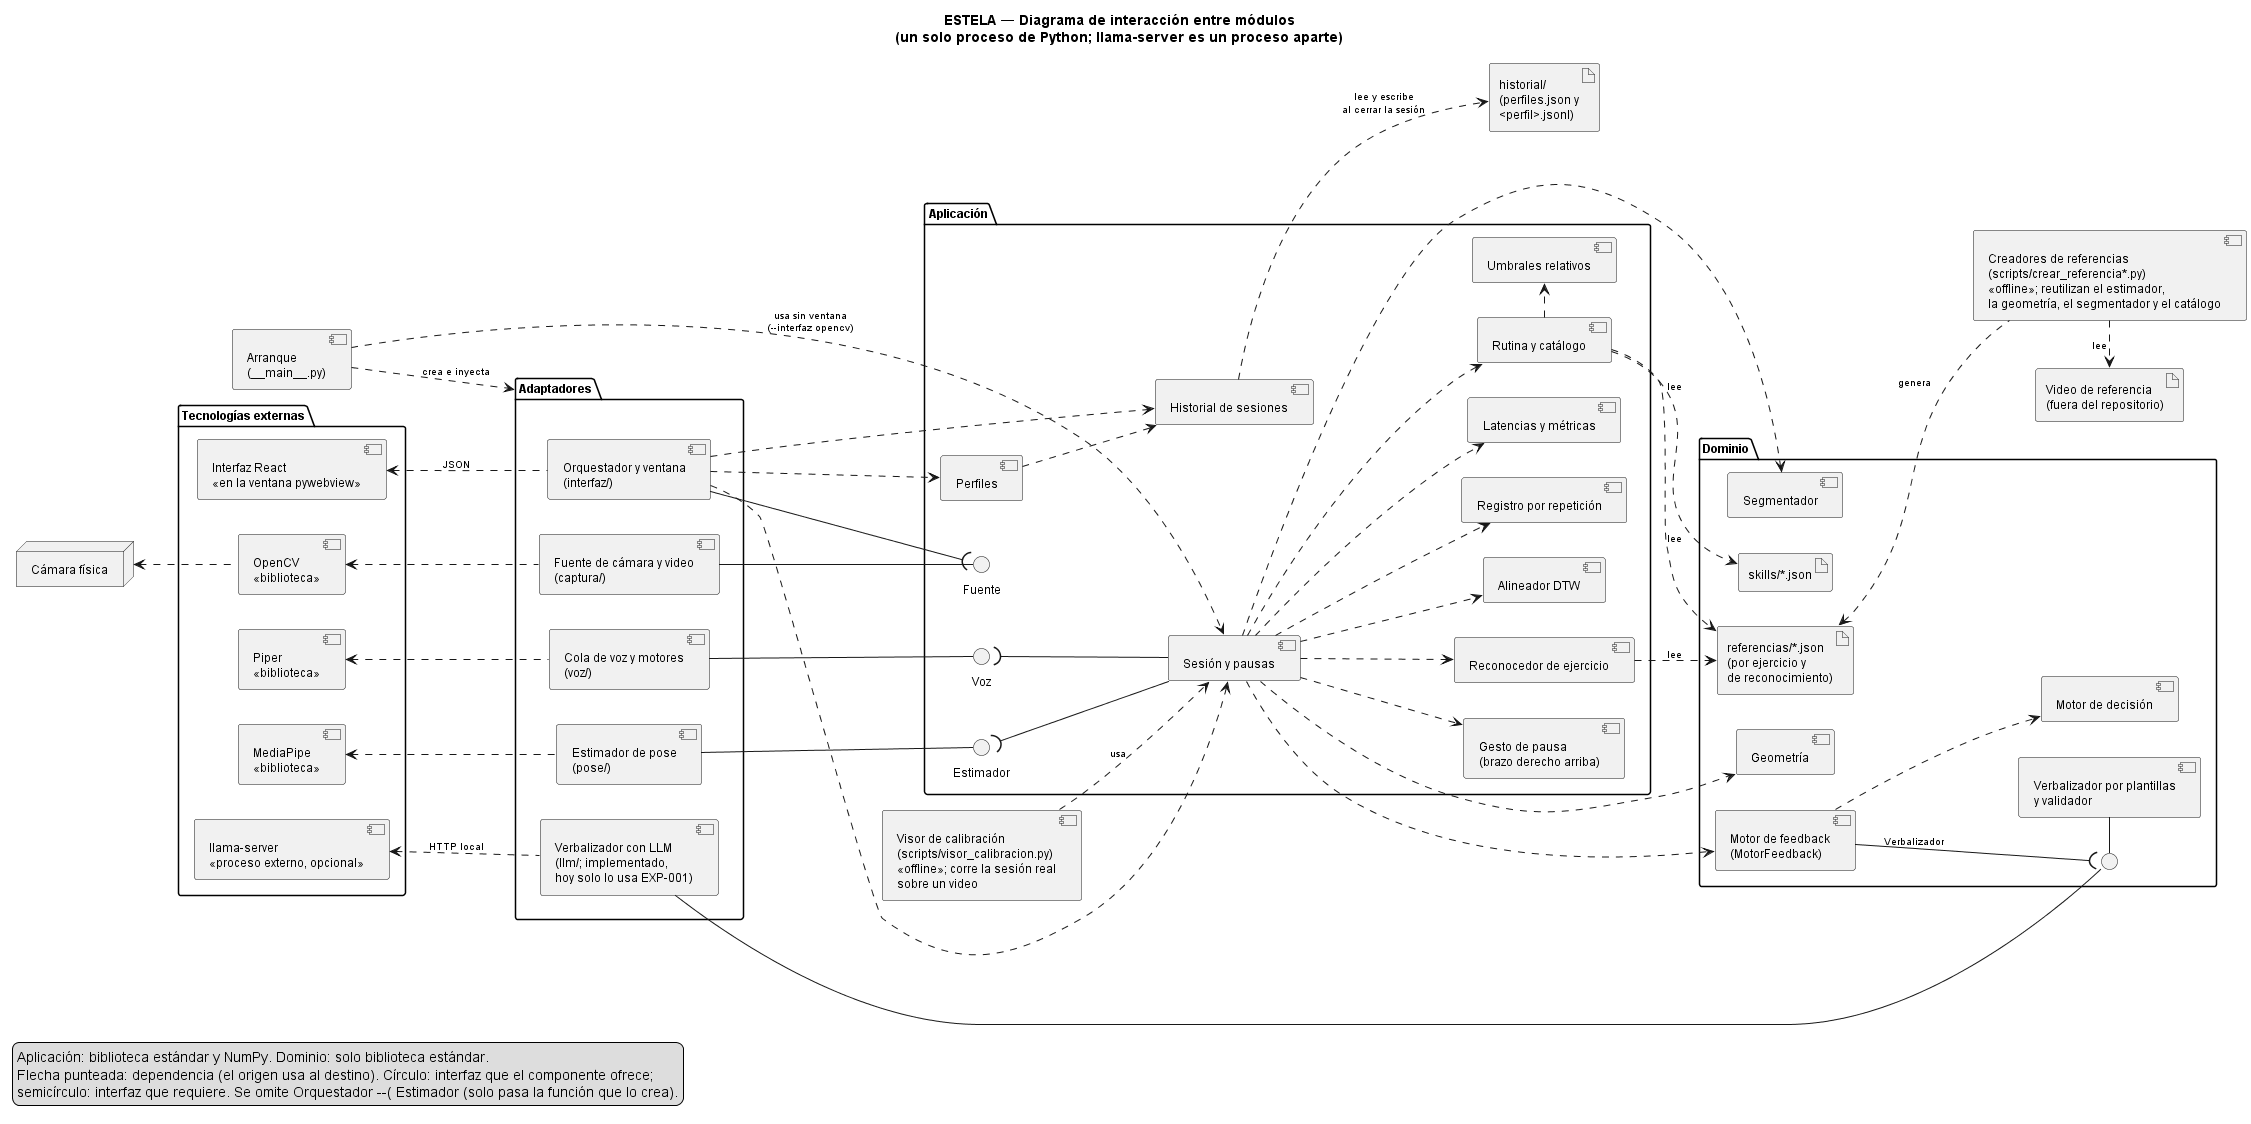

The diagram above was rendered by PlantUML. Its source (embedded in the PNG):
@startuml INTERACCION_modulos
' Diagrama de interacción entre módulos de ESTELA (SegundoInforme §10.3) —
' rama test (commit 0387218, 2026-11-19).
' Formato del diagrama de componentes original (diagramas/componentes.wsd),
' completado con el código de test.
' Cambios frente a la versión anterior, verificados con los imports de test:
'   - Gesto de pausa (aplicacion/gesto.py), usado por la sesión;
'   - Perfiles e Historial (aplicacion/perfiles.py e historial.py, ADR-008 y
'     ADR-009), usados por el orquestador, y su carpeta historial/;
'   - Visor de calibración (scripts/visor_calibracion.py), que corre la
'     sesión real sobre un video.
' Notación UML: componente, interfaz ofrecida (-() ), interfaz requerida
' (--( ), dependencia (flecha punteada) y artefacto (archivo).
' Las capas van de izquierda a derecha: tecnologías externas, adaptadores,
' puertos, aplicación y dominio.
' Se omite Orquestador --( Estimador: el orquestador solo recibe la función que
' crea el estimador y se la pasa a la sesión, que es quien lo usa.
' Render: PlantUML con Graphviz. Sin Graphviz, descomentar la línea siguiente.
' !pragma layout smetana

title ESTELA — Diagrama de interacción entre módulos\n(un solo proceso de Python; llama-server es un proceso aparte)

left to right direction
skinparam componentStyle uml2
skinparam shadowing false
skinparam defaultFontSize 12
skinparam ArrowFontSize 10
skinparam nodesep 35
skinparam ranksep 55

package "Tecnologías externas" as EXT {
  component "Interfaz React\n«en la ventana pywebview»" as REACT
  component "OpenCV\n«biblioteca»" as OCVLIB
  component "Piper\n«biblioteca»" as PIPER
  component "MediaPipe\n«biblioteca»" as MPLIB
  component "llama-server\n«proceso externo, opcional»" as LLAMA
}
node "Cámara física" as HWCAM

component "Arranque\n(<U+005F><U+005F>main<U+005F><U+005F>.py)" as MAIN

package "Adaptadores" as AD {
  component "Orquestador y ventana\n(interfaz/)" as ORQ
  component "Fuente de cámara y video\n(captura/)" as CAM
  component "Cola de voz y motores\n(voz/)" as VOZ
  component "Estimador de pose\n(pose/)" as EP
  component "Verbalizador con LLM\n(llm/; implementado,\nhoy solo lo usa EXP-001)" as LLM
}

package "Aplicación" as AP {
  interface "Fuente" as IFUENTE
  interface "Voz" as IVOZ
  interface "Estimador" as IEST
  component "Sesión y pausas" as SES
  component "Gesto de pausa\n(brazo derecho arriba)" as GES
  component "Reconocedor de ejercicio" as REC
  component "Rutina y catálogo" as RUT
  component "Umbrales relativos" as UMB
  component "Alineador DTW" as DTW
  component "Registro por repetición" as REG
  component "Latencias y métricas" as MET
  component "Perfiles" as PER
  component "Historial de sesiones" as HIS
}

package "Dominio" as DO {
  artifact "referencias/*.json\n(por ejercicio y\nde reconocimiento)" as REFS
  artifact "skills/*.json" as SKILL
  component "Motor de feedback\n(MotorFeedback)" as MF
  component "Geometría" as GEO
  component "Segmentador" as SEG
  component "Motor de decisión" as MOT
  interface " " as IVERB
  component "Verbalizador por plantillas\ny validador" as VER
}

artifact "historial/\n(perfiles.json y\n<perfil>.jsonl)" as HISF

component "Creadores de referencias\n(scripts/crear_referencia*.py)\n«offline»; reutilizan el estimador,\nla geometría, el segmentador y el catálogo" as CR
component "Visor de calibración\n(scripts/visor_calibracion.py)\n«offline»; corre la sesión real\nsobre un video" as VIS
artifact "Video de referencia\n(fuera del repositorio)" as VIDEO

' Aristas en orden de izquierda a derecha, fila por fila.
' -------------------------------------------------------------- arranque
MAIN ..> AD : «crea e inyecta»
MAIN ..> SES : «usa sin ventana\n(--interfaz opencv)»

' --------------------------------------------------------------- externos
REACT <.. ORQ : «JSON»
HWCAM <.. OCVLIB
OCVLIB <.. CAM
MPLIB <.. EP
PIPER <.. VOZ
LLAMA <.. LLM : «HTTP local»

' --------------------------------------------------------------- puertos
ORQ ..> SES
ORQ -down-( IFUENTE
CAM -down-() IFUENTE
EP -down-() IEST
VOZ -down-() IVOZ
SES -up-( IEST
SES -up-( IVOZ

' ------------------------------------------------- dependencias entre capas
SES ..> GES
SES ..> REC
SES ..> RUT
SES ..> MF
SES ..> GEO
SES ..> SEG
SES ..> DTW
SES ..> REG
SES ..> MET
REC ..> REFS : «lee»
RUT ..> REFS : «lee»
RUT ..> SKILL : «lee»
RUT .right.> UMB
MF ..> MOT
MF --( IVERB : Verbalizador
' (el nombre de la interfaz va en esta línea y no bajo el círculo, donde lo
' cruzaría la línea del verbalizador con LLM)
VER -left-() IVERB
LLM -() IVERB

' ------------------------------------------------ perfiles e historial
ORQ ..> PER
ORQ ..> HIS
PER ..> HIS
HIS ..> HISF : «lee y escribe\nal cerrar la sesión»

' Acerca el orquestador al arranque, arriba de su columna (sin dibujar)
MAIN -[hidden]-> ORQ

' --------------------------------------------------------------- offline
REFS <.. CR : «genera»
CR .right.> VIDEO : «lee»
VIS ..> SES : «usa»

legend bottom left
  Aplicación: biblioteca estándar y NumPy. Dominio: solo biblioteca estándar.
  Flecha punteada: dependencia (el origen usa al destino). Círculo: interfaz que el componente ofrece;
  semicírculo: interfaz que requiere. Se omite Orquestador --( Estimador (solo pasa la función que lo crea).
endlegend
@enduml